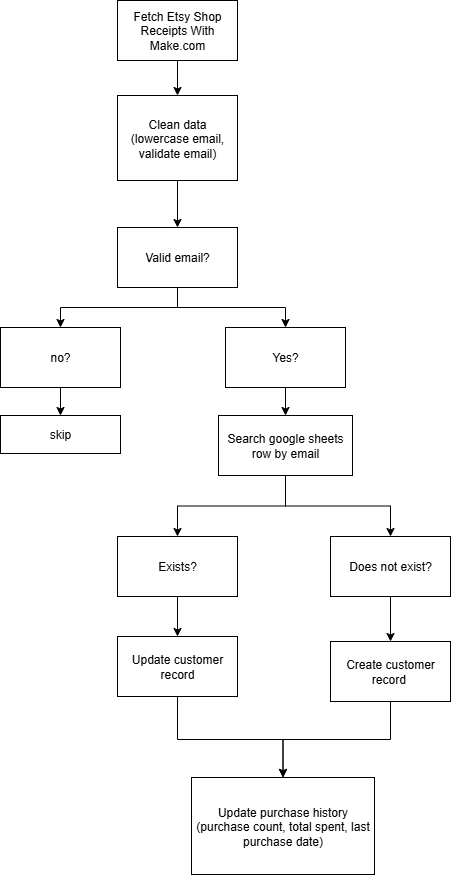

The diagram above was exported from draw.io. Its source (the exported page's mxGraphModel, read from the mxfile embedded in the PNG):
<mxGraphModel dx="1090" dy="696" grid="0" gridSize="10" guides="1" tooltips="1" connect="1" arrows="1" fold="1" page="1" pageScale="1" pageWidth="850" pageHeight="1100" background="none" math="0" shadow="0">
  <root>
    <mxCell id="0" />
    <mxCell id="1" parent="0" />
    <mxCell id="mO0cLilOS5XzyI97PuWA-14" value="" style="edgeStyle=orthogonalEdgeStyle;rounded=0;orthogonalLoop=1;jettySize=auto;html=1;" parent="1" source="mO0cLilOS5XzyI97PuWA-4" target="mO0cLilOS5XzyI97PuWA-13" edge="1">
      <mxGeometry relative="1" as="geometry" />
    </mxCell>
    <mxCell id="mO0cLilOS5XzyI97PuWA-4" value="Clean data&lt;div&gt;(lowercase email, validate email)&lt;/div&gt;" style="whiteSpace=wrap;html=1;rounded=0;labelBackgroundColor=none;" parent="1" vertex="1">
      <mxGeometry x="277" y="209" width="120" height="85" as="geometry" />
    </mxCell>
    <mxCell id="mO0cLilOS5XzyI97PuWA-16" value="" style="edgeStyle=orthogonalEdgeStyle;rounded=0;orthogonalLoop=1;jettySize=auto;html=1;" parent="1" source="mO0cLilOS5XzyI97PuWA-13" target="mO0cLilOS5XzyI97PuWA-15" edge="1">
      <mxGeometry relative="1" as="geometry" />
    </mxCell>
    <mxCell id="mO0cLilOS5XzyI97PuWA-18" value="" style="edgeStyle=orthogonalEdgeStyle;rounded=0;orthogonalLoop=1;jettySize=auto;html=1;" parent="1" source="mO0cLilOS5XzyI97PuWA-13" target="mO0cLilOS5XzyI97PuWA-17" edge="1">
      <mxGeometry relative="1" as="geometry" />
    </mxCell>
    <mxCell id="mO0cLilOS5XzyI97PuWA-13" value="Valid email?" style="whiteSpace=wrap;html=1;rounded=0;labelBackgroundColor=none;" parent="1" vertex="1">
      <mxGeometry x="277" y="341" width="120" height="60" as="geometry" />
    </mxCell>
    <mxCell id="mO0cLilOS5XzyI97PuWA-29" value="" style="edgeStyle=orthogonalEdgeStyle;rounded=0;orthogonalLoop=1;jettySize=auto;html=1;" parent="1" source="mO0cLilOS5XzyI97PuWA-15" target="mO0cLilOS5XzyI97PuWA-28" edge="1">
      <mxGeometry relative="1" as="geometry" />
    </mxCell>
    <mxCell id="mO0cLilOS5XzyI97PuWA-15" value="no?" style="whiteSpace=wrap;html=1;rounded=0;labelBackgroundColor=none;" parent="1" vertex="1">
      <mxGeometry x="160" y="441" width="120" height="60" as="geometry" />
    </mxCell>
    <mxCell id="mO0cLilOS5XzyI97PuWA-20" value="" style="edgeStyle=orthogonalEdgeStyle;rounded=0;orthogonalLoop=1;jettySize=auto;html=1;" parent="1" source="mO0cLilOS5XzyI97PuWA-17" target="mO0cLilOS5XzyI97PuWA-19" edge="1">
      <mxGeometry relative="1" as="geometry" />
    </mxCell>
    <mxCell id="mO0cLilOS5XzyI97PuWA-17" value="Yes?" style="whiteSpace=wrap;html=1;rounded=0;labelBackgroundColor=none;" parent="1" vertex="1">
      <mxGeometry x="385" y="441" width="120" height="60" as="geometry" />
    </mxCell>
    <mxCell id="mO0cLilOS5XzyI97PuWA-22" value="" style="edgeStyle=orthogonalEdgeStyle;rounded=0;orthogonalLoop=1;jettySize=auto;html=1;" parent="1" source="mO0cLilOS5XzyI97PuWA-19" target="mO0cLilOS5XzyI97PuWA-21" edge="1">
      <mxGeometry relative="1" as="geometry" />
    </mxCell>
    <mxCell id="mO0cLilOS5XzyI97PuWA-24" value="" style="edgeStyle=orthogonalEdgeStyle;rounded=0;orthogonalLoop=1;jettySize=auto;html=1;" parent="1" source="mO0cLilOS5XzyI97PuWA-19" target="mO0cLilOS5XzyI97PuWA-23" edge="1">
      <mxGeometry relative="1" as="geometry" />
    </mxCell>
    <mxCell id="mO0cLilOS5XzyI97PuWA-19" value="Search google sheets row by email" style="whiteSpace=wrap;html=1;rounded=0;labelBackgroundColor=none;" parent="1" vertex="1">
      <mxGeometry x="378" y="529" width="134" height="60" as="geometry" />
    </mxCell>
    <mxCell id="mO0cLilOS5XzyI97PuWA-33" value="" style="edgeStyle=orthogonalEdgeStyle;rounded=0;orthogonalLoop=1;jettySize=auto;html=1;" parent="1" source="mO0cLilOS5XzyI97PuWA-21" target="mO0cLilOS5XzyI97PuWA-32" edge="1">
      <mxGeometry relative="1" as="geometry" />
    </mxCell>
    <mxCell id="mO0cLilOS5XzyI97PuWA-21" value="Exists?" style="whiteSpace=wrap;html=1;rounded=0;labelBackgroundColor=none;" parent="1" vertex="1">
      <mxGeometry x="277" y="650" width="120" height="60" as="geometry" />
    </mxCell>
    <mxCell id="mO0cLilOS5XzyI97PuWA-31" value="" style="edgeStyle=orthogonalEdgeStyle;rounded=0;orthogonalLoop=1;jettySize=auto;html=1;" parent="1" source="mO0cLilOS5XzyI97PuWA-23" target="mO0cLilOS5XzyI97PuWA-30" edge="1">
      <mxGeometry relative="1" as="geometry" />
    </mxCell>
    <mxCell id="mO0cLilOS5XzyI97PuWA-23" value="Does not exist?" style="whiteSpace=wrap;html=1;rounded=0;labelBackgroundColor=none;" parent="1" vertex="1">
      <mxGeometry x="490" y="650" width="120" height="60" as="geometry" />
    </mxCell>
    <mxCell id="mO0cLilOS5XzyI97PuWA-25" value="Fetch Etsy Shop Receipts With Make.com" style="rounded=0;whiteSpace=wrap;html=1;" parent="1" vertex="1">
      <mxGeometry x="277" y="114" width="120" height="60" as="geometry" />
    </mxCell>
    <mxCell id="mO0cLilOS5XzyI97PuWA-27" value="" style="endArrow=classic;html=1;rounded=0;entryX=0.5;entryY=0;entryDx=0;entryDy=0;exitX=0.5;exitY=1;exitDx=0;exitDy=0;" parent="1" source="mO0cLilOS5XzyI97PuWA-25" target="mO0cLilOS5XzyI97PuWA-4" edge="1">
      <mxGeometry width="50" height="50" relative="1" as="geometry">
        <mxPoint x="612" y="234" as="sourcePoint" />
        <mxPoint x="405" y="254" as="targetPoint" />
      </mxGeometry>
    </mxCell>
    <mxCell id="mO0cLilOS5XzyI97PuWA-28" value="skip" style="whiteSpace=wrap;html=1;rounded=0;labelBackgroundColor=none;" parent="1" vertex="1">
      <mxGeometry x="160" y="529" width="120" height="38" as="geometry" />
    </mxCell>
    <mxCell id="mO0cLilOS5XzyI97PuWA-35" value="" style="edgeStyle=orthogonalEdgeStyle;rounded=0;orthogonalLoop=1;jettySize=auto;html=1;" parent="1" source="mO0cLilOS5XzyI97PuWA-30" target="mO0cLilOS5XzyI97PuWA-34" edge="1">
      <mxGeometry relative="1" as="geometry" />
    </mxCell>
    <mxCell id="mO0cLilOS5XzyI97PuWA-30" value="Create customer record&amp;nbsp;" style="whiteSpace=wrap;html=1;rounded=0;labelBackgroundColor=none;" parent="1" vertex="1">
      <mxGeometry x="490" y="755" width="120" height="60" as="geometry" />
    </mxCell>
    <mxCell id="mO0cLilOS5XzyI97PuWA-38" value="" style="edgeStyle=orthogonalEdgeStyle;rounded=0;orthogonalLoop=1;jettySize=auto;html=1;entryX=0.5;entryY=0;entryDx=0;entryDy=0;" parent="1" source="mO0cLilOS5XzyI97PuWA-32" target="mO0cLilOS5XzyI97PuWA-34" edge="1">
      <mxGeometry relative="1" as="geometry">
        <mxPoint x="305" y="940" as="targetPoint" />
        <Array as="points">
          <mxPoint x="337" y="853" />
          <mxPoint x="443" y="853" />
        </Array>
      </mxGeometry>
    </mxCell>
    <mxCell id="mO0cLilOS5XzyI97PuWA-32" value="Update customer record" style="whiteSpace=wrap;html=1;rounded=0;labelBackgroundColor=none;" parent="1" vertex="1">
      <mxGeometry x="277" y="750" width="120" height="60" as="geometry" />
    </mxCell>
    <mxCell id="mO0cLilOS5XzyI97PuWA-34" value="Update purchase history (purchase count, total spent, last purchase date)" style="whiteSpace=wrap;html=1;rounded=0;labelBackgroundColor=none;" parent="1" vertex="1">
      <mxGeometry x="351" y="891" width="183" height="97" as="geometry" />
    </mxCell>
  </root>
</mxGraphModel>